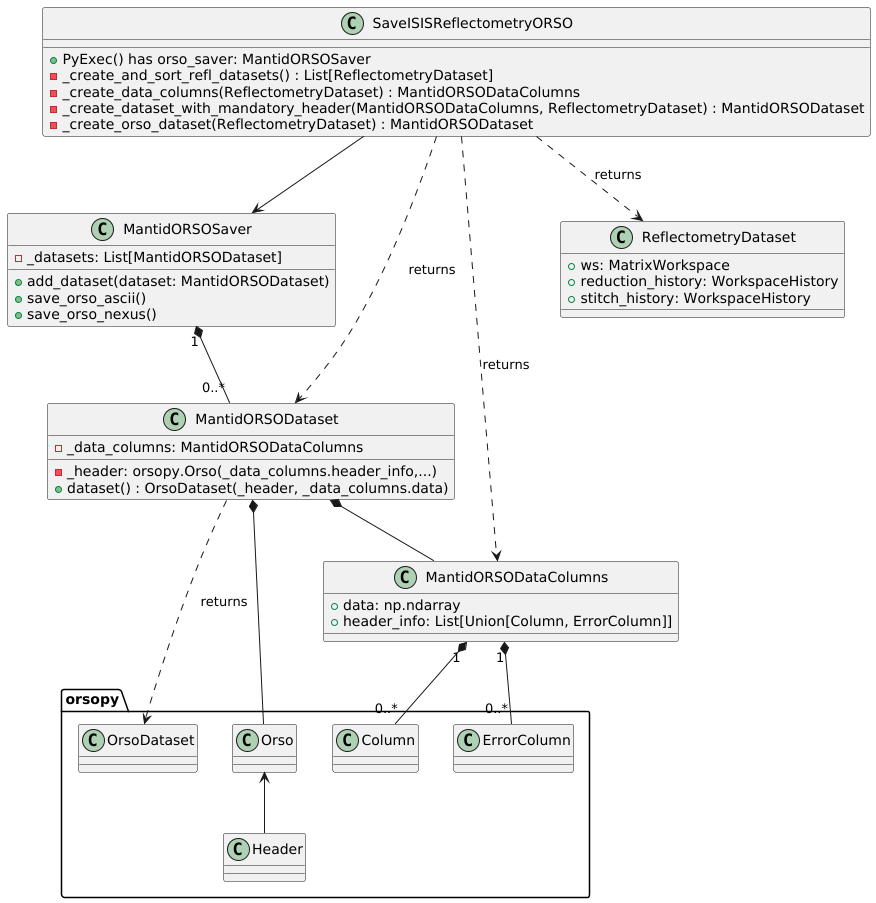

The diagram above was rendered by PlantUML. Its source (embedded in the PNG):
@startuml

class orsopy.Column {}

class orsopy.ErrorColumn {}

class orsopy.OrsoDataset{}

class orsopy.Orso{}

class orsopy.Header{}

class MantidORSOSaver {
    - _datasets: List[MantidORSODataset]
    + add_dataset(dataset: MantidORSODataset)
    + save_orso_ascii()
    + save_orso_nexus()
}

class MantidORSODataset {
    - _data_columns: MantidORSODataColumns
    - _header: orsopy.Orso(_data_columns.header_info,...)
    + dataset() : OrsoDataset(_header, _data_columns.data)
}

class MantidORSODataColumns {
    + data: np.ndarray
    + header_info: List[Union[Column, ErrorColumn]]
}

class SaveISISReflectometryORSO {
    + PyExec() has orso_saver: MantidORSOSaver
    - _create_and_sort_refl_datasets() : List[ReflectometryDataset]
    - _create_data_columns(ReflectometryDataset) : MantidORSODataColumns
    - _create_dataset_with_mandatory_header(MantidORSODataColumns, ReflectometryDataset) : MantidORSODataset
    - _create_orso_dataset(ReflectometryDataset) : MantidORSODataset

}

class ReflectometryDataset {
    + ws: MatrixWorkspace
    + reduction_history: WorkspaceHistory
    + stitch_history: WorkspaceHistory
}

orsopy.Orso <-- orsopy.Header

MantidORSOSaver "1" *-- "0..*" MantidORSODataset
MantidORSODataset *-- MantidORSODataColumns
MantidORSODataset *-- orsopy.Orso
MantidORSODataset ..> orsopy.OrsoDataset : returns

MantidORSODataColumns "1" *-- "0..*" orsopy.Column
MantidORSODataColumns "1" *-- "0..*" orsopy.ErrorColumn

SaveISISReflectometryORSO --> MantidORSOSaver
SaveISISReflectometryORSO ..> ReflectometryDataset : returns
SaveISISReflectometryORSO ..> MantidORSODataset : returns
SaveISISReflectometryORSO ..> MantidORSODataColumns : returns

@enduml